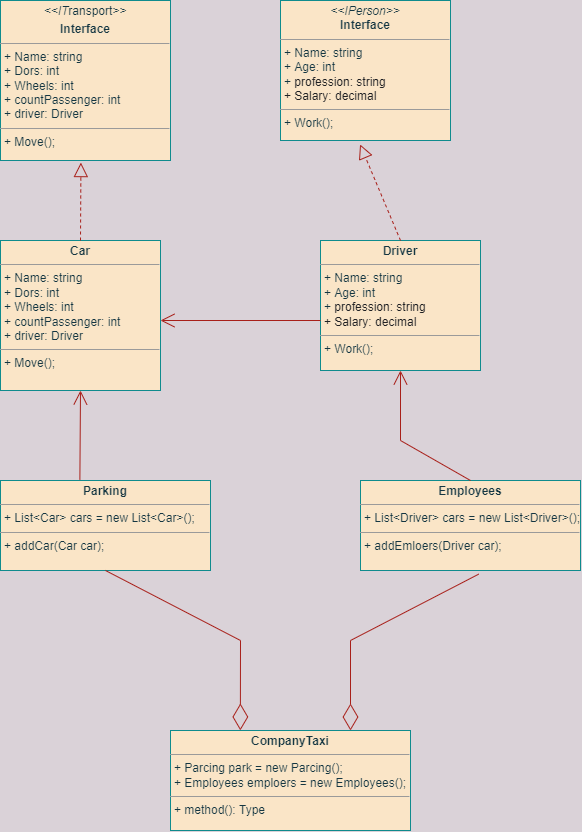

The diagram above was exported from draw.io. Its source (the exported page's mxGraphModel, read from the mxfile embedded in the PNG):
<mxGraphModel dx="865" dy="476" grid="1" gridSize="10" guides="1" tooltips="1" connect="1" arrows="1" fold="1" page="1" pageScale="1" pageWidth="827" pageHeight="1169" background="#DAD2D8" math="0" shadow="0">
  <root>
    <mxCell id="0" />
    <mxCell id="1" parent="0" />
    <mxCell id="fYfGlJEaxyGU3pV0KyY0-1" value="&lt;p style=&quot;margin: 4px 0px 0px; text-align: center;&quot;&gt;&lt;i&gt;&amp;lt;&amp;lt;IT&lt;/i&gt;&lt;span style=&quot;background-color: transparent; font-family: inherit; text-align: left;&quot;&gt;ransport&lt;/span&gt;&lt;i style=&quot;background-color: initial;&quot;&gt;&amp;gt;&amp;gt;&lt;/i&gt;&lt;/p&gt;&lt;p style=&quot;margin:0px;margin-top:4px;text-align:center;&quot;&gt;&lt;b&gt;Interface&lt;/b&gt;&lt;/p&gt;&lt;hr size=&quot;1&quot;&gt;&lt;p style=&quot;margin:0px;margin-left:4px;&quot;&gt;+ Name: string&lt;br&gt;+ Dors: int&lt;/p&gt;&lt;p style=&quot;margin:0px;margin-left:4px;&quot;&gt;+&amp;nbsp;Wheels: int&lt;/p&gt;&lt;p style=&quot;margin:0px;margin-left:4px;&quot;&gt;+&amp;nbsp;countPassenger: int&lt;/p&gt;&lt;p style=&quot;margin:0px;margin-left:4px;&quot;&gt;+&amp;nbsp;driver:&amp;nbsp;Driver&lt;/p&gt;&lt;hr size=&quot;1&quot;&gt;&lt;p style=&quot;margin:0px;margin-left:4px;&quot;&gt;+ Move();&lt;/p&gt;" style="verticalAlign=top;align=left;overflow=fill;fontSize=12;fontFamily=Helvetica;html=1;fillColor=#FAE5C7;strokeColor=#0F8B8D;fontColor=#143642;" vertex="1" parent="1">
      <mxGeometry x="40" y="40" width="170" height="160" as="geometry" />
    </mxCell>
    <mxCell id="fYfGlJEaxyGU3pV0KyY0-2" value="&lt;p style=&quot;margin:0px;margin-top:4px;text-align:center;&quot;&gt;&lt;i&gt;&amp;lt;&amp;lt;IPerson&amp;gt;&amp;gt;&lt;/i&gt;&lt;br&gt;&lt;b&gt;Interface&lt;/b&gt;&lt;/p&gt;&lt;hr size=&quot;1&quot;&gt;&lt;p style=&quot;margin:0px;margin-left:4px;&quot;&gt;+ Name: string&lt;br&gt;+ Age: int&lt;/p&gt;&lt;p style=&quot;margin:0px;margin-left:4px;&quot;&gt;+&amp;nbsp;&lt;span style=&quot;color: rgb(32, 33, 36); font-family: inherit; background-color: initial;&quot;&gt;&lt;font style=&quot;font-size: 12px;&quot;&gt;profession: string&lt;/font&gt;&lt;/span&gt;&lt;/p&gt;&lt;p style=&quot;margin:0px;margin-left:4px;&quot;&gt;&lt;span style=&quot;color: rgb(32, 33, 36); font-family: inherit; background-color: initial;&quot;&gt;&lt;font style=&quot;font-size: 12px;&quot;&gt;+ Salary: decimal&lt;/font&gt;&lt;/span&gt;&lt;/p&gt;&lt;hr size=&quot;1&quot;&gt;&lt;p style=&quot;margin:0px;margin-left:4px;&quot;&gt;+ Work();&lt;/p&gt;" style="verticalAlign=top;align=left;overflow=fill;fontSize=12;fontFamily=Helvetica;html=1;fillColor=#FAE5C7;strokeColor=#0F8B8D;fontColor=#143642;" vertex="1" parent="1">
      <mxGeometry x="320" y="40" width="170" height="140" as="geometry" />
    </mxCell>
    <mxCell id="fYfGlJEaxyGU3pV0KyY0-3" value="&lt;p style=&quot;margin:0px;margin-top:4px;text-align:center;&quot;&gt;&lt;b&gt;Car&lt;/b&gt;&lt;/p&gt;&lt;hr size=&quot;1&quot;&gt;&lt;p style=&quot;margin: 0px 0px 0px 4px;&quot;&gt;+ Name: string&lt;br&gt;+ Dors: int&lt;/p&gt;&lt;p style=&quot;margin: 0px 0px 0px 4px;&quot;&gt;+&amp;nbsp;Wheels: int&lt;/p&gt;&lt;p style=&quot;margin: 0px 0px 0px 4px;&quot;&gt;+&amp;nbsp;countPassenger: int&lt;/p&gt;&lt;p style=&quot;margin: 0px 0px 0px 4px;&quot;&gt;+&amp;nbsp;driver:&amp;nbsp;Driver&lt;/p&gt;&lt;hr size=&quot;1&quot;&gt;&lt;p style=&quot;margin:0px;margin-left:4px;&quot;&gt;+ Move();&lt;br&gt;&lt;/p&gt;" style="verticalAlign=top;align=left;overflow=fill;fontSize=12;fontFamily=Helvetica;html=1;fillColor=#FAE5C7;strokeColor=#0F8B8D;fontColor=#143642;" vertex="1" parent="1">
      <mxGeometry x="40" y="280" width="160" height="150" as="geometry" />
    </mxCell>
    <mxCell id="fYfGlJEaxyGU3pV0KyY0-4" value="&lt;p style=&quot;margin:0px;margin-top:4px;text-align:center;&quot;&gt;&lt;b&gt;Driver&lt;/b&gt;&lt;/p&gt;&lt;hr size=&quot;1&quot;&gt;&lt;p style=&quot;margin: 0px 0px 0px 4px;&quot;&gt;+ Name: string&lt;br&gt;+ Age: int&lt;/p&gt;&lt;p style=&quot;margin: 0px 0px 0px 4px;&quot;&gt;+&amp;nbsp;&lt;span style=&quot;color: rgb(32, 33, 36); font-family: inherit; background-color: initial;&quot;&gt;profession: string&lt;/span&gt;&lt;/p&gt;&lt;p style=&quot;margin: 0px 0px 0px 4px;&quot;&gt;&lt;span style=&quot;color: rgb(32, 33, 36); font-family: inherit; background-color: initial;&quot;&gt;+ Salary: decimal&lt;/span&gt;&lt;/p&gt;&lt;hr size=&quot;1&quot;&gt;&lt;p style=&quot;margin:0px;margin-left:4px;&quot;&gt;+ Work();&lt;br&gt;&lt;/p&gt;" style="verticalAlign=top;align=left;overflow=fill;fontSize=12;fontFamily=Helvetica;html=1;fillColor=#FAE5C7;strokeColor=#0F8B8D;fontColor=#143642;" vertex="1" parent="1">
      <mxGeometry x="360" y="280" width="160" height="130" as="geometry" />
    </mxCell>
    <mxCell id="fYfGlJEaxyGU3pV0KyY0-5" value="" style="endArrow=block;dashed=1;endFill=0;endSize=12;html=1;rounded=0;fontSize=12;exitX=0.5;exitY=0;exitDx=0;exitDy=0;entryX=0.473;entryY=1.013;entryDx=0;entryDy=0;entryPerimeter=0;labelBackgroundColor=#DAD2D8;strokeColor=#A8201A;fontColor=#143642;" edge="1" parent="1" source="fYfGlJEaxyGU3pV0KyY0-3" target="fYfGlJEaxyGU3pV0KyY0-1">
      <mxGeometry width="160" relative="1" as="geometry">
        <mxPoint x="250" y="320" as="sourcePoint" />
        <mxPoint x="410" y="320" as="targetPoint" />
      </mxGeometry>
    </mxCell>
    <mxCell id="fYfGlJEaxyGU3pV0KyY0-6" value="" style="endArrow=block;dashed=1;endFill=0;endSize=12;html=1;rounded=0;fontSize=12;exitX=0.5;exitY=0;exitDx=0;exitDy=0;entryX=0.468;entryY=1.028;entryDx=0;entryDy=0;entryPerimeter=0;labelBackgroundColor=#DAD2D8;strokeColor=#A8201A;fontColor=#143642;" edge="1" parent="1" source="fYfGlJEaxyGU3pV0KyY0-4" target="fYfGlJEaxyGU3pV0KyY0-2">
      <mxGeometry width="160" relative="1" as="geometry">
        <mxPoint x="250" y="320" as="sourcePoint" />
        <mxPoint x="410" y="320" as="targetPoint" />
      </mxGeometry>
    </mxCell>
    <mxCell id="fYfGlJEaxyGU3pV0KyY0-7" value="&lt;p style=&quot;margin:0px;margin-top:4px;text-align:center;&quot;&gt;&lt;b&gt;Parking&lt;/b&gt;&lt;/p&gt;&lt;hr size=&quot;1&quot;&gt;&lt;p style=&quot;margin:0px;margin-left:4px;&quot;&gt;+ List&amp;lt;Car&amp;gt; cars = new List&amp;lt;Car&amp;gt;();&lt;/p&gt;&lt;hr size=&quot;1&quot;&gt;&lt;p style=&quot;margin:0px;margin-left:4px;&quot;&gt;+ addCar(Car car);&lt;/p&gt;" style="verticalAlign=top;align=left;overflow=fill;fontSize=12;fontFamily=Helvetica;html=1;fillColor=#FAE5C7;strokeColor=#0F8B8D;fontColor=#143642;" vertex="1" parent="1">
      <mxGeometry x="40" y="520" width="210" height="90" as="geometry" />
    </mxCell>
    <mxCell id="fYfGlJEaxyGU3pV0KyY0-8" value="&lt;p style=&quot;margin:0px;margin-top:4px;text-align:center;&quot;&gt;&lt;b&gt;Employees&lt;/b&gt;&lt;br&gt;&lt;/p&gt;&lt;hr size=&quot;1&quot;&gt;&lt;p style=&quot;margin:0px;margin-left:4px;&quot;&gt;+ List&amp;lt;Driver&amp;gt; cars = new List&amp;lt;Driver&amp;gt;();&lt;/p&gt;&lt;hr size=&quot;1&quot;&gt;&lt;p style=&quot;margin:0px;margin-left:4px;&quot;&gt;+ addEmloers(Driver car);&lt;/p&gt;" style="verticalAlign=top;align=left;overflow=fill;fontSize=12;fontFamily=Helvetica;html=1;fillColor=#FAE5C7;strokeColor=#0F8B8D;fontColor=#143642;" vertex="1" parent="1">
      <mxGeometry x="400" y="520" width="220" height="90" as="geometry" />
    </mxCell>
    <mxCell id="fYfGlJEaxyGU3pV0KyY0-9" value="" style="endArrow=open;endFill=1;endSize=12;html=1;rounded=0;fontSize=12;exitX=0.378;exitY=-0.007;exitDx=0;exitDy=0;exitPerimeter=0;entryX=0.5;entryY=1;entryDx=0;entryDy=0;labelBackgroundColor=#DAD2D8;strokeColor=#A8201A;fontColor=#143642;" edge="1" parent="1" source="fYfGlJEaxyGU3pV0KyY0-7" target="fYfGlJEaxyGU3pV0KyY0-3">
      <mxGeometry width="160" relative="1" as="geometry">
        <mxPoint x="250" y="460" as="sourcePoint" />
        <mxPoint x="410" y="460" as="targetPoint" />
      </mxGeometry>
    </mxCell>
    <mxCell id="fYfGlJEaxyGU3pV0KyY0-10" value="" style="endArrow=open;endFill=1;endSize=12;html=1;rounded=0;fontSize=12;exitX=0.5;exitY=0;exitDx=0;exitDy=0;entryX=0.5;entryY=1;entryDx=0;entryDy=0;labelBackgroundColor=#DAD2D8;strokeColor=#A8201A;fontColor=#143642;" edge="1" parent="1" source="fYfGlJEaxyGU3pV0KyY0-8" target="fYfGlJEaxyGU3pV0KyY0-4">
      <mxGeometry width="160" relative="1" as="geometry">
        <mxPoint x="520" y="500" as="sourcePoint" />
        <mxPoint x="521" y="420" as="targetPoint" />
        <Array as="points">
          <mxPoint x="440" y="480" />
        </Array>
      </mxGeometry>
    </mxCell>
    <mxCell id="fYfGlJEaxyGU3pV0KyY0-11" value="&lt;p style=&quot;margin:0px;margin-top:4px;text-align:center;&quot;&gt;&lt;b&gt;CompanyTaxi&lt;/b&gt;&lt;br&gt;&lt;/p&gt;&lt;hr size=&quot;1&quot;&gt;&lt;p style=&quot;margin:0px;margin-left:4px;&quot;&gt;+ Parcing park = new Parcing();&lt;/p&gt;&lt;p style=&quot;margin:0px;margin-left:4px;&quot;&gt;+&amp;nbsp;Employees emploers = new Employees();&lt;/p&gt;&lt;hr size=&quot;1&quot;&gt;&lt;p style=&quot;margin:0px;margin-left:4px;&quot;&gt;+ method(): Type&lt;/p&gt;" style="verticalAlign=top;align=left;overflow=fill;fontSize=12;fontFamily=Helvetica;html=1;fillColor=#FAE5C7;strokeColor=#0F8B8D;fontColor=#143642;" vertex="1" parent="1">
      <mxGeometry x="210" y="770" width="240" height="100" as="geometry" />
    </mxCell>
    <mxCell id="fYfGlJEaxyGU3pV0KyY0-12" value="" style="endArrow=diamondThin;endFill=0;endSize=24;html=1;rounded=0;fontSize=12;exitX=0.5;exitY=1;exitDx=0;exitDy=0;entryX=0.291;entryY=-0.001;entryDx=0;entryDy=0;entryPerimeter=0;labelBackgroundColor=#DAD2D8;strokeColor=#A8201A;fontColor=#143642;" edge="1" parent="1" source="fYfGlJEaxyGU3pV0KyY0-7" target="fYfGlJEaxyGU3pV0KyY0-11">
      <mxGeometry width="160" relative="1" as="geometry">
        <mxPoint x="250" y="730" as="sourcePoint" />
        <mxPoint x="410" y="730" as="targetPoint" />
        <Array as="points">
          <mxPoint x="280" y="680" />
        </Array>
      </mxGeometry>
    </mxCell>
    <mxCell id="fYfGlJEaxyGU3pV0KyY0-13" value="" style="endArrow=diamondThin;endFill=0;endSize=24;html=1;rounded=0;fontSize=12;exitX=0.537;exitY=1.041;exitDx=0;exitDy=0;exitPerimeter=0;entryX=0.75;entryY=0;entryDx=0;entryDy=0;labelBackgroundColor=#DAD2D8;strokeColor=#A8201A;fontColor=#143642;" edge="1" parent="1" source="fYfGlJEaxyGU3pV0KyY0-8" target="fYfGlJEaxyGU3pV0KyY0-11">
      <mxGeometry width="160" relative="1" as="geometry">
        <mxPoint x="240" y="730" as="sourcePoint" />
        <mxPoint x="400" y="730" as="targetPoint" />
        <Array as="points">
          <mxPoint x="390" y="680" />
        </Array>
      </mxGeometry>
    </mxCell>
    <mxCell id="fYfGlJEaxyGU3pV0KyY0-15" value="" style="endArrow=open;endFill=1;endSize=12;html=1;rounded=0;fontSize=12;labelBackgroundColor=#DAD2D8;strokeColor=#A8201A;fontColor=#143642;" edge="1" parent="1">
      <mxGeometry width="160" relative="1" as="geometry">
        <mxPoint x="360" y="360" as="sourcePoint" />
        <mxPoint x="200" y="360" as="targetPoint" />
      </mxGeometry>
    </mxCell>
  </root>
</mxGraphModel>